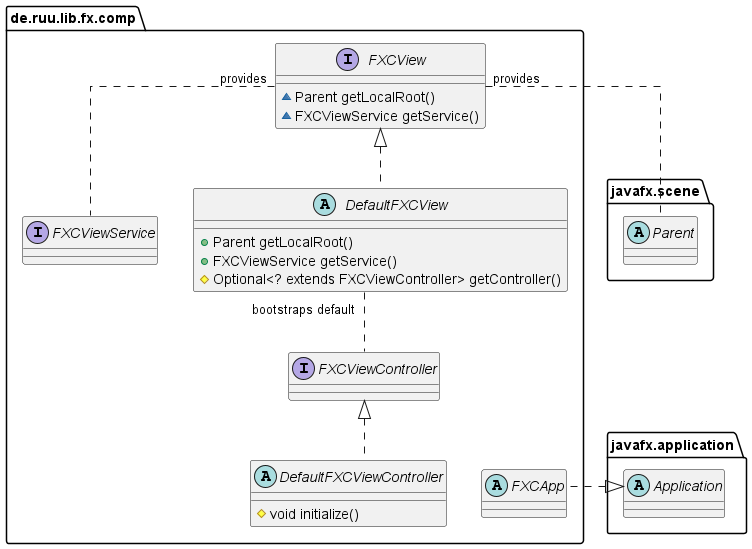

The diagram above was rendered by PlantUML. Its source (embedded in the PNG):
@startuml FX Comp Architecture
''''''''''
' settings
''''''''''
'  left to right direction
'  top to bottom direction
  skinparam linetype ortho
  ' avoids nesting of packages
  set separator none
  package de.ruu.lib.fx.comp
  {
'''''''
' types
'''''''
    interface FXCView
    {
      ~ Parent getLocalRoot()
      ~ FXCViewService getService()
    }
    interface FXCViewController
    interface FXCViewService
    abstract class DefaultFXCView
    {
'    - Parent localRoot
'    - FXCViewService service
'    - Optional<? extends FXCViewController> controllerOptional
'    - Scene scene
'    - String fxmlResourceName
'    - String cssResourceName
      + Parent getLocalRoot()
      + FXCViewService getService()
      # Optional<? extends FXCViewController> getController()
'    - FXMLLoader createFXMLLoader()
'    # Scene getScene()
'    # void addStylesheet(Scene)
'    # String getFXLMResourceName()
'    # String getCSSResourceName()
'    # Class<? extends FXCViewService> getServiceClass()
'    # Optional<Class<? extends FXCViewController>> getControllerClass()
'    # String getServiceClassName()
'    # String getControllerClassName()
'    # String getClassNameApp()
    }
    abstract class DefaultFXCViewController
    {
      # void initialize()
    }
    abstract class FXCApp
    {
    }
  }
  package javafx.scene
  {
    abstract class Parent
    {
    }
  }
  package javafx.application
  {
    abstract class Application
    {
    }
  }
'''''''''''
' relations
'''''''''''
  FXCView                  "provides"             ..       Parent
  FXCView                  "provides"             ..       FXCViewService
  FXCView                                       <|..       DefaultFXCView
  FXCViewController                             <|..       DefaultFXCViewController
  DefaultFXCView           "bootstraps default"   ..       FXCViewController
  DefaultFXCViewController                      -[hidden]> FXCApp
  Application                                   <|..       FXCApp
  FXCApp                                        -[hidden]> Application
@enduml